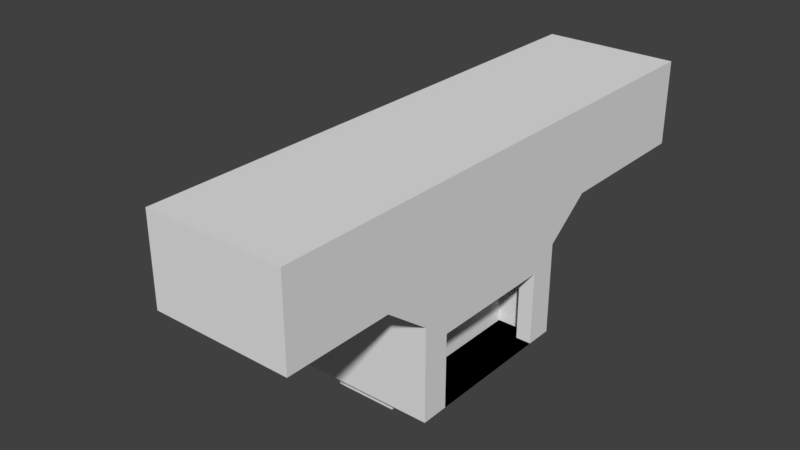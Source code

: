 # Source: AqueductPillar.blend  (saved by Blender 2.79.0; exported with 4.5.12 LTS)
import bpy
from mathutils import Matrix  # noqa: F401  (used for matrix-valued properties, if any)

bpy.ops.wm.read_factory_settings(use_empty=True)
scene = bpy.context.scene
scene.name = 'Scene'

# ---- collections
col_collection_1 = bpy.data.collections.new('Collection 1'); scene.collection.children.link(col_collection_1)

# ---- world
world_world = bpy.data.worlds.new('World'); scene.world = world_world
world_world.color = (0.05088, 0.05088, 0.05088)
world_world.use_sun_shadow = False
world_world.sun_shadow_jitter_overblur = 0.0
world_world.cycles.sampling_method = 'MANUAL'

# ---- meshes
me_cube_003 = bpy.data.meshes.new('Cube.003')
me_cube_003.from_pydata([(-1.0, -3.0, -1.0), (-1.0, -3.0, 4.0), (-1.0, 1.0, -1.0), (-1.0, 1.0, 4.0), (1.0, -3.0, -1.0), (1.0, -3.0, 4.0), (1.0, 1.0, -1.0), (1.0, 1.0, 4.0)], [], [(0, 1, 3, 2), (2, 3, 7, 6), (6, 7, 5, 4), (4, 5, 1, 0), (2, 6, 4, 0), (7, 3, 1, 5)])
me_cube_003.use_remesh_preserve_volume = False
me_cube_003.use_remesh_preserve_attributes = False
me_cube_003.use_mirror_vertex_groups = False
me_cube_003.update()
me_cube_002 = bpy.data.meshes.new('Cube.002')
me_cube_002.from_pydata([(-3.0, -1.0, -1.0), (-3.0, -1.0, 3.0), (-3.0, 1.0, -1.0), (-3.0, 1.0, 3.0), (1.0, -1.0, -1.0), (1.0, -1.0, 3.0), (1.0, 1.0, -1.0), (1.0, 1.0, 3.0)], [], [(0, 1, 3, 2), (2, 3, 7, 6), (6, 7, 5, 4), (4, 5, 1, 0), (2, 6, 4, 0), (7, 3, 1, 5)])
me_cube_002.use_remesh_preserve_volume = False
me_cube_002.use_remesh_preserve_attributes = False
me_cube_002.use_mirror_vertex_groups = False
me_cube_002.update()
me_cube_001 = bpy.data.meshes.new('Cube.001')
me_cube_001.from_pydata([(-8.0, -6.0, 0.0), (-8.0, -9.0, 14.0), (-8.0, 6.0, 0.0), (-8.0, 9.0, 14.0), (1.0, -6.0, 0.0), (1.0, -9.0, 14.0), (1.0, 6.0, 0.0), (1.0, 9.0, 14.0), (-8.0, -6.0, 4.825), (-8.0, -6.0, 6.075), (-8.0, -9.0, 8.325), (-8.0, 9.0, 8.325), (-8.0, 6.0, 4.825), (1.0, 9.0, 8.325), (1.0, 6.0, 6.075), (1.0, 6.0, 4.825), (1.0, -9.0, 8.325), (1.0, -6.0, 6.075), (1.0, -6.0, 4.825), (-8.0, 4.2, 0.0), (-8.0, -4.2, 0.0), (-8.0, -4.2, 14.0), (-8.0, 4.2, 14.0), (1.0, -4.2, 0.0), (1.0, 4.2, 0.0), (1.0, 4.2, 14.0), (1.0, -4.2, 14.0), (1.0, 4.2, 4.825), (1.0, -4.2, 4.825), (1.0, 4.2, 6.075), (1.0, -4.2, 6.075), (1.0, 4.2, 8.325), (1.0, -4.2, 8.325), (-8.0, -4.2, 4.825), (-8.0, 4.2, 4.825), (-8.0, -4.2, 8.325), (0.0, 4.2, 0.0), (0.0, -4.2, 4.825), (-5.0, -4.2, 0.0), (-5.0, 4.2, 4.825), (-5.0, -4.2, 4.825), (0.0, 4.2, 4.825), (0.0, -4.2, 0.0), (-5.0, 4.2, 0.0), (0.0, -5.2, 4.825), (0.0, -5.2, 0.0), (-5.0, -5.2, 4.825), (-5.0, -5.2, 0.0), (0.0, 5.2, 4.825), (0.0, 5.2, 0.0), (-5.0, 5.2, 4.825), (-5.0, 5.2, 0.0), (-5.0, 4.2, 7.825), (0.0, 4.2, 7.825), (-5.0, -4.2, 7.825), (0.0, -4.2, 7.825), (-5.0, -5.2, 7.825), (0.0, -5.2, 7.825), (0.0, 5.2, 7.825), (-5.0, 5.2, 7.825), (-8.0, 19.0, 14.0), (1.0, 19.0, 14.0), (-8.0, 19.0, 8.325), (1.0, 19.0, 8.325), (-8.0, -16.0, 8.325), (-8.0, -16.0, 14.0), (1.0, -16.0, 14.0), (1.0, -16.0, 8.325), (-10.0, -4.2, 4.825), (-9.0, -5.2, 4.825), (-9.0, -4.2, 4.825), (-10.0, 4.2, 4.825), (-10.0, 5.2, 4.825), (-10.0, -4.2, 7.825), (-9.0, -5.2, 7.825), (-9.0, -4.2, 7.825), (-10.0, 4.2, 7.825), (-10.0, 5.2, 7.825), (-5.0, -4.2, 9.825), (-10.0, 4.2, 9.825), (-10.0, -4.2, 9.825), (-5.0, 8.2, 4.825), (-5.0, 8.2, 7.825), (-10.0, 8.2, 4.825), (-10.0, 8.2, 7.825), (-5.0, 13.2, 7.825), (-5.0, 13.2, 4.825), (-5.0, 4.2, 9.825), (-5.0, 5.2, 9.825), (-10.0, 5.2, 9.825), (-5.0, 8.2, 9.825), (-10.0, 8.2, 9.825), (-10.0, 13.2, 4.825), (-10.0, 13.2, 7.825), (-5.0, 13.2, 9.825), (-10.0, 13.2, 9.825), (-11.0, 8.2, 4.825), (-11.0, 8.2, 7.825), (-11.0, 13.2, 9.825), (-11.0, 13.2, 7.825), (-11.0, 13.2, 4.825), (-11.0, 8.2, 9.825), (-14.0, 8.2, 4.825), (-14.0, 8.2, 7.825), (-14.0, 13.2, 9.825), (-14.0, 13.2, 7.825), (-14.0, 13.2, 4.825), (-14.0, 8.2, 9.825), (-11.0, -0.8, 4.825), (-11.0, -0.8, 7.825), (-11.0, -0.8, 9.825), (-14.0, -0.8, 4.825), (-14.0, -0.8, 7.825), (-14.0, -0.8, 9.825)], [(10, 35), (34, 19)], [(11, 3, 60, 62), (32, 26, 5, 16), (10, 16, 67, 64), (20, 23, 4, 0), (26, 21, 1, 5), (4, 18, 8, 0), (18, 17, 9, 8), (17, 16, 10, 9), (23, 28, 18, 4), (28, 30, 17, 18), (30, 32, 16, 17), (0, 8, 33, 20), (14, 13, 31, 29), (29, 31, 32, 30), (15, 14, 29, 27), (27, 29, 30, 28), (6, 15, 27, 24), (27, 28, 37, 41), (7, 3, 22, 25), (25, 22, 21, 26), (2, 6, 24, 19), (19, 24, 23, 20), (13, 7, 25, 31), (31, 25, 26, 32), (28, 23, 42, 37), (23, 24, 36, 42), (24, 27, 41, 36), (43, 39, 40, 38), (42, 36, 43, 38), (37, 42, 45, 44), (44, 45, 47, 46), (42, 38, 47, 45), (38, 40, 46, 47), (49, 48, 50, 51), (39, 43, 51, 50), (36, 41, 48, 49), (43, 36, 49, 51), (53, 55, 54, 52), (53, 52, 59, 58), (54, 55, 57, 56), (37, 44, 57, 55), (50, 59, 82, 81), (48, 41, 53, 58), (44, 46, 56, 57), (41, 37, 55, 53), (50, 48, 58, 59), (62, 60, 61, 63), (7, 13, 63, 61), (3, 7, 61, 60), (13, 11, 62, 63), (67, 66, 65, 64), (5, 1, 65, 66), (1, 10, 64, 65), (16, 5, 66, 67), (69, 70, 75, 74), (68, 71, 76, 73), (71, 72, 77, 76), (40, 39, 71, 68), (39, 50, 72, 71), (82, 59, 88, 90), (52, 54, 78, 87), (46, 40, 70, 69), (54, 56, 74, 75), (56, 46, 69, 74), (83, 92, 100, 96), (87, 78, 80, 79), (73, 76, 79, 80), (88, 87, 79, 89), (54, 73, 80, 78), (72, 50, 81, 83), (77, 72, 83, 84), (90, 91, 95, 94), (93, 85, 94, 95), (86, 85, 93, 92), (88, 89, 91, 90), (82, 90, 94, 85), (77, 84, 91, 89), (59, 52, 87, 88), (76, 77, 89, 79), (54, 75, 70, 40), (2, 12, 15, 6), (83, 81, 86, 92), (95, 91, 101, 98), (81, 82, 85, 86), (98, 101, 107, 104), (99, 98, 104, 105), (84, 83, 96, 97), (92, 93, 99, 100), (93, 95, 98, 99), (91, 84, 97, 101), (103, 102, 106, 105), (107, 103, 105, 104), (96, 100, 106, 102), (100, 99, 105, 106), (103, 107, 113, 112), (102, 103, 112, 111), (109, 108, 111, 112), (110, 109, 112, 113), (96, 102, 111, 108), (97, 96, 108, 109), (107, 101, 110, 113), (101, 97, 109, 110)])
me_cube_001.use_remesh_preserve_volume = False
me_cube_001.use_remesh_preserve_attributes = False
me_cube_001.use_mirror_vertex_groups = False
me_cube_001.update()

# ---- objects
ob_cube_002 = bpy.data.objects.new('Cube.002', me_cube_003)
ob_cube_001 = bpy.data.objects.new('Cube.001', me_cube_002)
ob_cube = bpy.data.objects.new('Cube', me_cube_001)

# ---- transforms, parenting, visibility, modifiers, constraints
ob_cube_002.location = (-14.0, 12.2, 4.825)
ob_cube_002.lineart.crease_threshold = 0.0
ob_cube_001.location = (-3.0, 0.0, 0.0)
ob_cube_001.scale = (1.0, 5.2, 1.0)
ob_cube_001.lineart.crease_threshold = 0.0
ob_cube.location = (0.0, 0.0, 0.0)
ob_cube.lineart.crease_threshold = 0.0

# ---- collection membership
col_collection_1.objects.link(ob_cube_002)
col_collection_1.objects.link(ob_cube_001)
col_collection_1.objects.link(ob_cube)

# ---- scene / render settings (as saved in the file)
scene.frame_start = 1; scene.frame_end = 250; scene.frame_set(1)
scene.render.engine = 'BLENDER_EEVEE_NEXT'
scene.render.resolution_percentage = 50
scene.render.dither_intensity = 0.0
scene.cycles.use_denoising = False
scene.cycles.samples = 128
scene.cycles.sampling_pattern = 'TABULATED_SOBOL'
scene.cycles.use_adaptive_sampling = False
scene.cycles.use_light_tree = False
scene.cycles.blur_glossy = 0.0
scene.cycles.sample_clamp_indirect = 0.0
scene.view_settings.view_transform = 'Standard'
bpy.context.view_layer.update()

# ---- added for rendering (the .blend has no active camera and no usable light): camera, sun
cam_auto = bpy.data.cameras.new('AutoCamera')
cam_auto.lens = 50.0
cam_auto.sensor_width = 36.0
cam_auto.clip_end = 1000.0
ob_auto_camera = bpy.data.objects.new('AutoCamera', cam_auto)
scene.collection.objects.link(ob_auto_camera)
ob_auto_camera.location = (31.2152, -44.3583, 37.0722)
ob_auto_camera.rotation_euler = (1.09748, -7.21219e-08, 0.694738)
scene.camera = ob_auto_camera
light_auto_sun = bpy.data.lights.new('AutoSun', 'SUN')
light_auto_sun.energy = 3.0
light_auto_sun.angle = 0.0523599
ob_auto_sun = bpy.data.objects.new('AutoSun', light_auto_sun)
scene.collection.objects.link(ob_auto_sun)
ob_auto_sun.rotation_euler = (0.872665, 0.174533, 0.523599)
bpy.context.view_layer.update()
